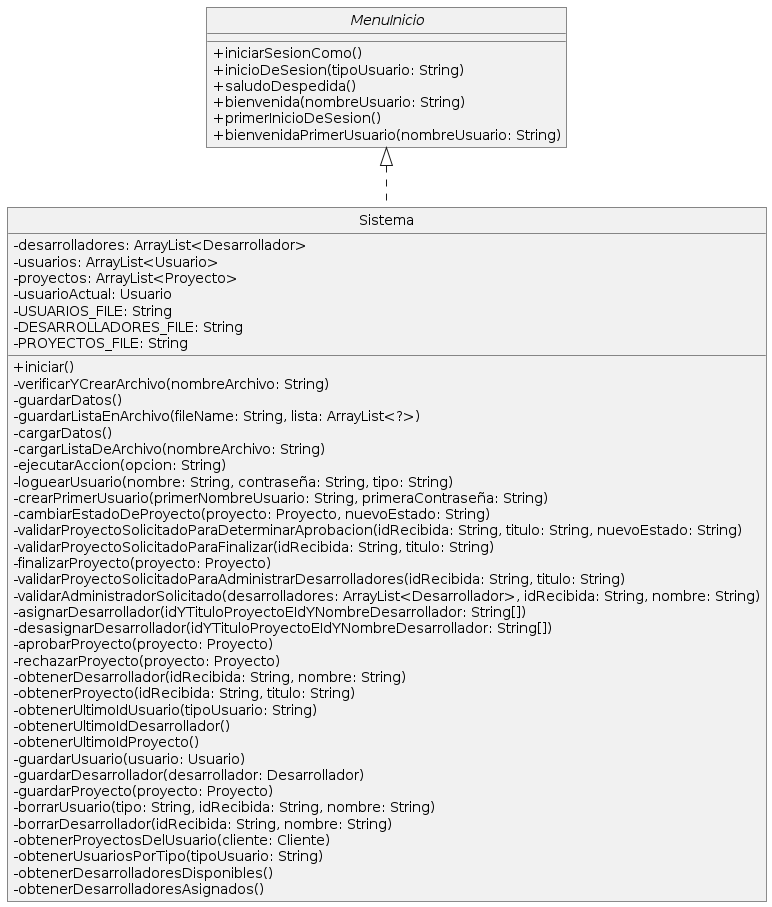

The diagram above was rendered by PlantUML. Its source (embedded in the PNG):
@startuml
hide circle
skinparam monochrome true
skinparam classAttributeIconSize 0
skinparam roundcorner 0
skinparam background color transparent
skinparam shadowing false


interface MenuInicio{
  +iniciarSesionComo()
  +inicioDeSesion(tipoUsuario: String)
  +saludoDespedida()
  +bienvenida(nombreUsuario: String)
  +primerInicioDeSesion()
  +bienvenidaPrimerUsuario(nombreUsuario: String)
}

Class Sistema {
  -desarrolladores: ArrayList<Desarrollador>
  -usuarios: ArrayList<Usuario>
  -proyectos: ArrayList<Proyecto>
  -usuarioActual: Usuario
  -USUARIOS_FILE: String
  -DESARROLLADORES_FILE: String
  -PROYECTOS_FILE: String

  +iniciar()
  -verificarYCrearArchivo(nombreArchivo: String)
  -guardarDatos()
  -guardarListaEnArchivo(fileName: String, lista: ArrayList<?>)
  -cargarDatos()
  -cargarListaDeArchivo(nombreArchivo: String)
  -ejecutarAccion(opcion: String)
  -loguearUsuario(nombre: String, contraseña: String, tipo: String)
  -crearPrimerUsuario(primerNombreUsuario: String, primeraContraseña: String)
  -cambiarEstadoDeProyecto(proyecto: Proyecto, nuevoEstado: String)
  -validarProyectoSolicitadoParaDeterminarAprobacion(idRecibida: String, titulo: String, nuevoEstado: String)
  -validarProyectoSolicitadoParaFinalizar(idRecibida: String, titulo: String)
  -finalizarProyecto(proyecto: Proyecto)
  -validarProyectoSolicitadoParaAdministrarDesarrolladores(idRecibida: String, titulo: String)
  -validarAdministradorSolicitado(desarrolladores: ArrayList<Desarrollador>, idRecibida: String, nombre: String)
  -asignarDesarrollador(idYTituloProyectoEIdYNombreDesarrollador: String[])
  -desasignarDesarrollador(idYTituloProyectoEIdYNombreDesarrollador: String[])
  -aprobarProyecto(proyecto: Proyecto)
  -rechazarProyecto(proyecto: Proyecto)
  -obtenerDesarrollador(idRecibida: String, nombre: String)
  -obtenerProyecto(idRecibida: String, titulo: String)
  -obtenerUltimoIdUsuario(tipoUsuario: String)
  -obtenerUltimoIdDesarrollador()
  -obtenerUltimoIdProyecto()
  -guardarUsuario(usuario: Usuario)
  -guardarDesarrollador(desarrollador: Desarrollador)
  -guardarProyecto(proyecto: Proyecto)
  -borrarUsuario(tipo: String, idRecibida: String, nombre: String)
  -borrarDesarrollador(idRecibida: String, nombre: String)
  -obtenerProyectosDelUsuario(cliente: Cliente)
  -obtenerUsuariosPorTipo(tipoUsuario: String)
  -obtenerDesarrolladoresDisponibles()
  -obtenerDesarrolladoresAsignados()
}



MenuInicio <|..   Sistema
@enduml